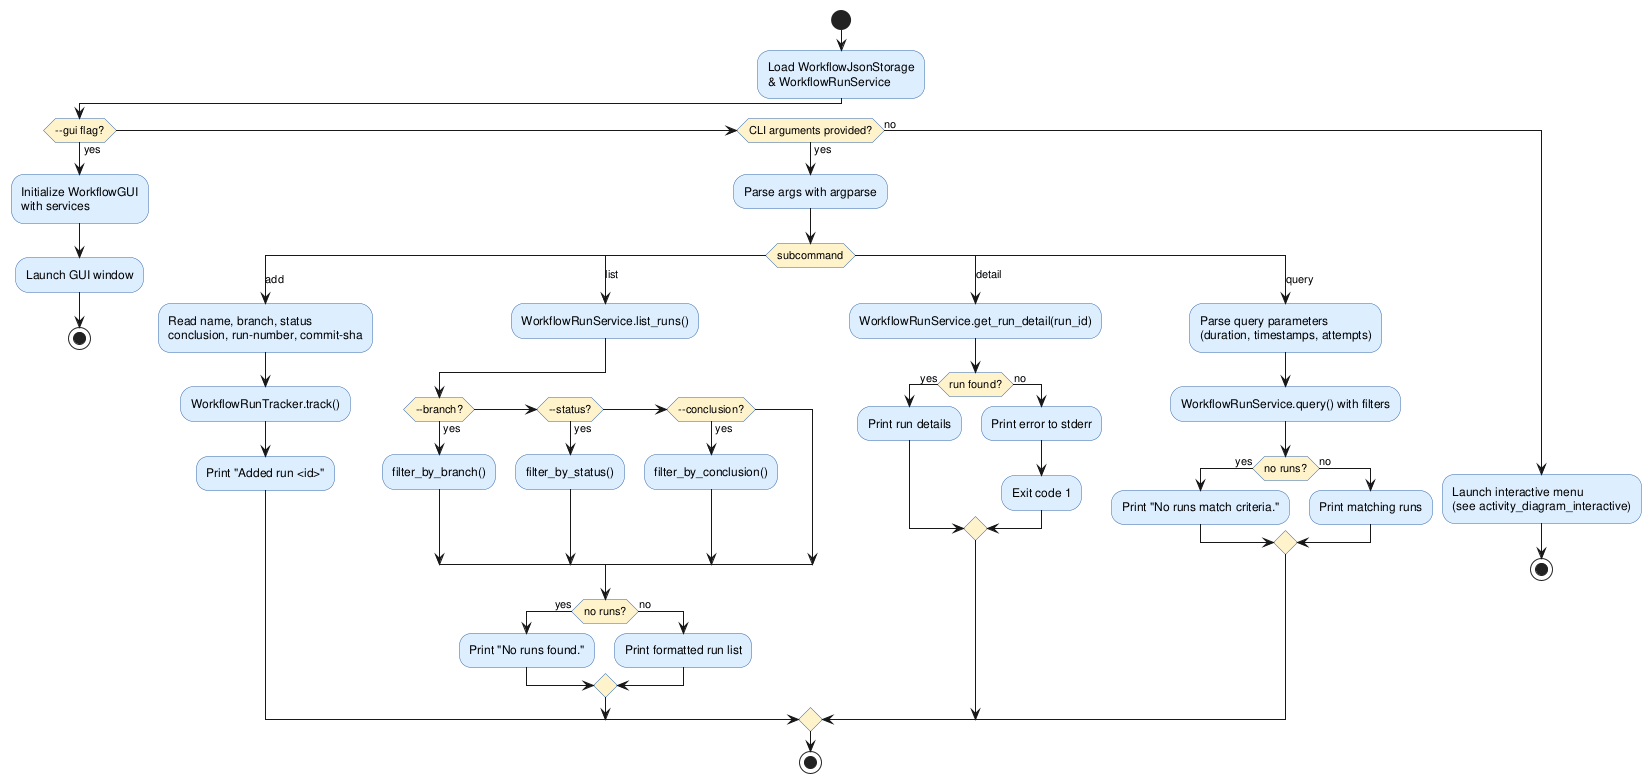

The diagram above was rendered by PlantUML. Its source (embedded in the PNG):
@startuml activity_diagram_main

skinparam activityBackgroundColor #DDEEFF
skinparam activityBorderColor     #3366AA
skinparam activityDiamondBackgroundColor #FFF3CC

start

:Load WorkflowJsonStorage\n& WorkflowRunService;

if (--gui flag?) then (yes)
  :Initialize WorkflowGUI\nwith services;
  :Launch GUI window;
  stop

elseif (CLI arguments provided?) then (yes)
  :Parse args with argparse;
  switch (subcommand)

    case (add)
      :Read name, branch, status\nconclusion, run-number, commit-sha;
      :WorkflowRunTracker.track();
      :Print "Added run <id>";

    case (list)
      :WorkflowRunService.list_runs();
      if (--branch?) then (yes)
        :filter_by_branch();
      elseif (--status?) then (yes)
        :filter_by_status();
      elseif (--conclusion?) then (yes)
        :filter_by_conclusion();
      endif
      if (no runs?) then (yes)
        :Print "No runs found.";
      else (no)
        :Print formatted run list;
      endif

    case (detail)
      :WorkflowRunService.get_run_detail(run_id);
      if (run found?) then (yes)
        :Print run details;
      else (no)
        :Print error to stderr;
        :Exit code 1;
      endif

    case (query)
      :Parse query parameters\n(duration, timestamps, attempts);
      :WorkflowRunService.query() with filters;
      if (no runs?) then (yes)
        :Print "No runs match criteria.";
      else (no)
        :Print matching runs;
      endif

  endswitch
  stop

else (no)
  :Launch interactive menu\n(see activity_diagram_interactive);
  stop
endif

@enduml